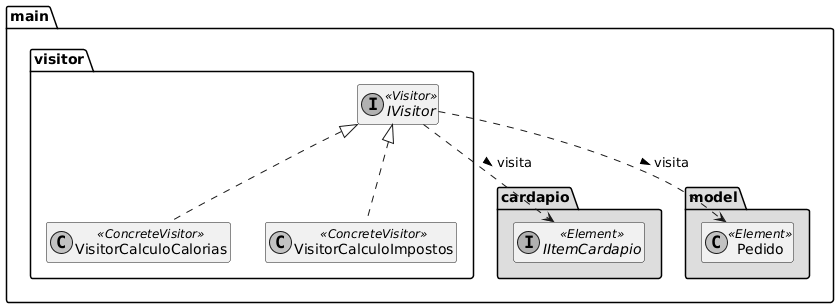

The diagram above was rendered by PlantUML. Its source (embedded in the PNG):
@startuml
skinparam monochrome true
skinparam shadowing false
hide members

package "main.visitor" {

    interface IVisitor <<Visitor>>
    class VisitorCalculoCalorias <<ConcreteVisitor>>
    class VisitorCalculoImpostos <<ConcreteVisitor>>

    ' Implementação da interface
    IVisitor <|.. VisitorCalculoCalorias
    IVisitor <|.. VisitorCalculoImpostos
}

package "main.cardapio" #DDDDDD {
    interface IItemCardapio <<Element>>
}

package "main.model" #DDDDDD {
    class Pedido <<Element>>
}

' Relacionamentos do Visitor (visita os elementos)
IVisitor ..> IItemCardapio : visita >
IVisitor ..> Pedido : visita >
@enduml